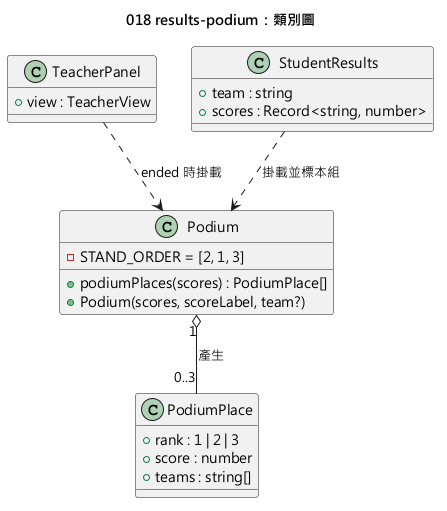

The diagram above was rendered by PlantUML. Its source (embedded in the PNG):
@startuml 018-results-podium-class
skinparamlocked defaultFontName Microsoft JhengHei
title 018 results-podium：類別圖

class "PodiumPlace" as Place {
  +rank : 1 | 2 | 3
  +score : number
  +teams : string[]
}
class "Podium" as Podium {
  +podiumPlaces(scores) : PodiumPlace[]
  +Podium(scores, scoreLabel, team?)
  -STAND_ORDER = [2, 1, 3]
}
class "TeacherPanel" as Teacher {
  +view : TeacherView
}
class "StudentResults" as Student {
  +team : string
  +scores : Record<string, number>
}
Podium "1" o-- "0..3" Place : 產生
Teacher ..> Podium : ended 時掛載
Student ..> Podium : 掛載並標本組
@enduml